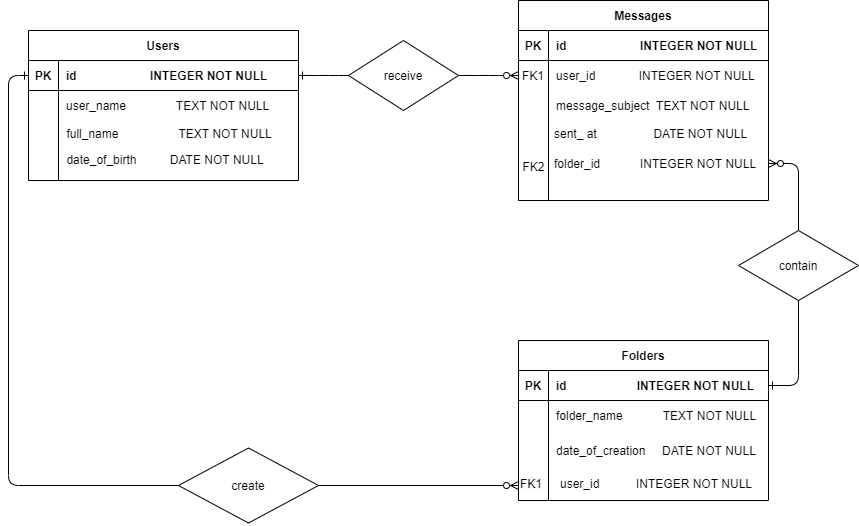

The diagram above was exported from draw.io. Its source (the exported page's mxGraphModel, read from the mxfile embedded in the PNG):
<mxGraphModel dx="1038" dy="579" grid="1" gridSize="10" guides="1" tooltips="1" connect="1" arrows="1" fold="1" page="1" pageScale="1" pageWidth="850" pageHeight="1100" math="0" shadow="0" extFonts="Permanent Marker^https://fonts.googleapis.com/css?family=Permanent+Marker">
  <root>
    <mxCell id="0" />
    <mxCell id="1" parent="0" />
    <mxCell id="SCB250w2CV3bn-ZK58PX-23" value="" style="group" parent="1" vertex="1" connectable="0">
      <mxGeometry x="40" y="130" width="830" height="525" as="geometry" />
    </mxCell>
    <mxCell id="C-vyLk0tnHw3VtMMgP7b-13" value="Folders" style="shape=table;startSize=30;container=1;collapsible=1;childLayout=tableLayout;fixedRows=1;rowLines=0;fontStyle=1;align=center;resizeLast=1;" parent="SCB250w2CV3bn-ZK58PX-23" vertex="1">
      <mxGeometry x="490" y="340" width="250" height="160" as="geometry" />
    </mxCell>
    <mxCell id="C-vyLk0tnHw3VtMMgP7b-14" value="" style="shape=partialRectangle;collapsible=0;dropTarget=0;pointerEvents=0;fillColor=none;points=[[0,0.5],[1,0.5]];portConstraint=eastwest;top=0;left=0;right=0;bottom=1;" parent="C-vyLk0tnHw3VtMMgP7b-13" vertex="1">
      <mxGeometry y="30" width="250" height="30" as="geometry" />
    </mxCell>
    <mxCell id="C-vyLk0tnHw3VtMMgP7b-15" value="PK" style="shape=partialRectangle;overflow=hidden;connectable=0;fillColor=none;top=0;left=0;bottom=0;right=0;fontStyle=1;" parent="C-vyLk0tnHw3VtMMgP7b-14" vertex="1">
      <mxGeometry width="30" height="30" as="geometry" />
    </mxCell>
    <mxCell id="C-vyLk0tnHw3VtMMgP7b-16" value="id                     INTEGER NOT NULL " style="shape=partialRectangle;overflow=hidden;connectable=0;fillColor=none;top=0;left=0;bottom=0;right=0;align=left;spacingLeft=6;fontStyle=1;" parent="C-vyLk0tnHw3VtMMgP7b-14" vertex="1">
      <mxGeometry x="30" width="220" height="30" as="geometry" />
    </mxCell>
    <mxCell id="C-vyLk0tnHw3VtMMgP7b-17" value="" style="shape=partialRectangle;collapsible=0;dropTarget=0;pointerEvents=0;fillColor=none;points=[[0,0.5],[1,0.5]];portConstraint=eastwest;top=0;left=0;right=0;bottom=0;" parent="C-vyLk0tnHw3VtMMgP7b-13" vertex="1">
      <mxGeometry y="60" width="250" height="30" as="geometry" />
    </mxCell>
    <mxCell id="C-vyLk0tnHw3VtMMgP7b-18" value="" style="shape=partialRectangle;overflow=hidden;connectable=0;fillColor=none;top=0;left=0;bottom=0;right=0;" parent="C-vyLk0tnHw3VtMMgP7b-17" vertex="1">
      <mxGeometry width="30" height="30" as="geometry" />
    </mxCell>
    <mxCell id="C-vyLk0tnHw3VtMMgP7b-19" value="folder_name            TEXT NOT NULL" style="shape=partialRectangle;overflow=hidden;connectable=0;fillColor=none;top=0;left=0;bottom=0;right=0;align=left;spacingLeft=6;" parent="C-vyLk0tnHw3VtMMgP7b-17" vertex="1">
      <mxGeometry x="30" width="220" height="30" as="geometry" />
    </mxCell>
    <mxCell id="C-vyLk0tnHw3VtMMgP7b-20" value="" style="shape=partialRectangle;collapsible=0;dropTarget=0;pointerEvents=0;fillColor=none;points=[[0,0.5],[1,0.5]];portConstraint=eastwest;top=0;left=0;right=0;bottom=0;" parent="C-vyLk0tnHw3VtMMgP7b-13" vertex="1">
      <mxGeometry y="90" width="250" height="40" as="geometry" />
    </mxCell>
    <mxCell id="C-vyLk0tnHw3VtMMgP7b-21" value="" style="shape=partialRectangle;overflow=hidden;connectable=0;fillColor=none;top=0;left=0;bottom=0;right=0;" parent="C-vyLk0tnHw3VtMMgP7b-20" vertex="1">
      <mxGeometry width="30" height="40" as="geometry" />
    </mxCell>
    <mxCell id="C-vyLk0tnHw3VtMMgP7b-22" value="date_of_creation     DATE NOT NULL" style="shape=partialRectangle;overflow=hidden;connectable=0;fillColor=none;top=0;left=0;bottom=0;right=0;align=left;spacingLeft=6;" parent="C-vyLk0tnHw3VtMMgP7b-20" vertex="1">
      <mxGeometry x="30" width="220" height="40" as="geometry" />
    </mxCell>
    <mxCell id="SCB250w2CV3bn-ZK58PX-16" value="" style="group" parent="SCB250w2CV3bn-ZK58PX-23" vertex="1" connectable="0">
      <mxGeometry y="30" width="270" height="150" as="geometry" />
    </mxCell>
    <mxCell id="C-vyLk0tnHw3VtMMgP7b-23" value="Users" style="shape=table;startSize=30;container=1;collapsible=1;childLayout=tableLayout;fixedRows=1;rowLines=0;fontStyle=1;align=center;resizeLast=1;" parent="SCB250w2CV3bn-ZK58PX-16" vertex="1">
      <mxGeometry width="270" height="150" as="geometry" />
    </mxCell>
    <mxCell id="C-vyLk0tnHw3VtMMgP7b-24" value="" style="shape=partialRectangle;collapsible=0;dropTarget=0;pointerEvents=0;fillColor=none;points=[[0,0.5],[1,0.5]];portConstraint=eastwest;top=0;left=0;right=0;bottom=1;" parent="C-vyLk0tnHw3VtMMgP7b-23" vertex="1">
      <mxGeometry y="30" width="270" height="30" as="geometry" />
    </mxCell>
    <mxCell id="C-vyLk0tnHw3VtMMgP7b-25" value="PK" style="shape=partialRectangle;overflow=hidden;connectable=0;fillColor=none;top=0;left=0;bottom=0;right=0;fontStyle=1;" parent="C-vyLk0tnHw3VtMMgP7b-24" vertex="1">
      <mxGeometry width="30" height="30" as="geometry" />
    </mxCell>
    <mxCell id="C-vyLk0tnHw3VtMMgP7b-26" value="id                      INTEGER NOT NULL " style="shape=partialRectangle;overflow=hidden;connectable=0;fillColor=none;top=0;left=0;bottom=0;right=0;align=left;spacingLeft=6;fontStyle=1;" parent="C-vyLk0tnHw3VtMMgP7b-24" vertex="1">
      <mxGeometry x="30" width="240" height="30" as="geometry" />
    </mxCell>
    <mxCell id="C-vyLk0tnHw3VtMMgP7b-27" value="" style="shape=partialRectangle;collapsible=0;dropTarget=0;pointerEvents=0;fillColor=none;points=[[0,0.5],[1,0.5]];portConstraint=eastwest;top=0;left=0;right=0;bottom=0;" parent="C-vyLk0tnHw3VtMMgP7b-23" vertex="1">
      <mxGeometry y="60" width="270" height="30" as="geometry" />
    </mxCell>
    <mxCell id="C-vyLk0tnHw3VtMMgP7b-28" value="" style="shape=partialRectangle;overflow=hidden;connectable=0;fillColor=none;top=0;left=0;bottom=0;right=0;" parent="C-vyLk0tnHw3VtMMgP7b-27" vertex="1">
      <mxGeometry width="30" height="30" as="geometry" />
    </mxCell>
    <mxCell id="C-vyLk0tnHw3VtMMgP7b-29" value="user_name               TEXT NOT NULL" style="shape=partialRectangle;overflow=hidden;connectable=0;fillColor=none;top=0;left=0;bottom=0;right=0;align=left;spacingLeft=6;" parent="C-vyLk0tnHw3VtMMgP7b-27" vertex="1">
      <mxGeometry x="30" width="240" height="30" as="geometry" />
    </mxCell>
    <mxCell id="SCB250w2CV3bn-ZK58PX-14" value="full_name                  TEXT NOT NULL" style="text;strokeColor=none;fillColor=none;align=left;verticalAlign=top;spacingLeft=4;spacingRight=4;overflow=hidden;rotatable=0;points=[[0,0.5],[1,0.5]];portConstraint=eastwest;" parent="SCB250w2CV3bn-ZK58PX-16" vertex="1">
      <mxGeometry x="32.400000000000006" y="90" width="226.8" height="26" as="geometry" />
    </mxCell>
    <mxCell id="SCB250w2CV3bn-ZK58PX-15" value="date_of_birth          DATE NOT NULL" style="text;strokeColor=none;fillColor=none;align=left;verticalAlign=top;spacingLeft=4;spacingRight=4;overflow=hidden;rotatable=0;points=[[0,0.5],[1,0.5]];portConstraint=eastwest;" parent="SCB250w2CV3bn-ZK58PX-16" vertex="1">
      <mxGeometry x="32.400000000000006" y="116" width="237.60000000000002" height="26" as="geometry" />
    </mxCell>
    <mxCell id="SCB250w2CV3bn-ZK58PX-18" value="" style="group" parent="SCB250w2CV3bn-ZK58PX-23" vertex="1" connectable="0">
      <mxGeometry x="490" width="250" height="200" as="geometry" />
    </mxCell>
    <mxCell id="C-vyLk0tnHw3VtMMgP7b-2" value="Messages" style="shape=table;startSize=30;container=1;collapsible=1;childLayout=tableLayout;fixedRows=1;rowLines=0;fontStyle=1;align=center;resizeLast=1;" parent="SCB250w2CV3bn-ZK58PX-18" vertex="1">
      <mxGeometry width="250" height="200" as="geometry" />
    </mxCell>
    <mxCell id="C-vyLk0tnHw3VtMMgP7b-3" value="" style="shape=partialRectangle;collapsible=0;dropTarget=0;pointerEvents=0;fillColor=none;points=[[0,0.5],[1,0.5]];portConstraint=eastwest;top=0;left=0;right=0;bottom=1;" parent="C-vyLk0tnHw3VtMMgP7b-2" vertex="1">
      <mxGeometry y="30" width="250" height="30" as="geometry" />
    </mxCell>
    <mxCell id="C-vyLk0tnHw3VtMMgP7b-4" value="PK" style="shape=partialRectangle;overflow=hidden;connectable=0;fillColor=none;top=0;left=0;bottom=0;right=0;fontStyle=1;" parent="C-vyLk0tnHw3VtMMgP7b-3" vertex="1">
      <mxGeometry width="30" height="30" as="geometry" />
    </mxCell>
    <mxCell id="C-vyLk0tnHw3VtMMgP7b-5" value="id                      INTEGER NOT NULL " style="shape=partialRectangle;overflow=hidden;connectable=0;fillColor=none;top=0;left=0;bottom=0;right=0;align=left;spacingLeft=6;fontStyle=1;" parent="C-vyLk0tnHw3VtMMgP7b-3" vertex="1">
      <mxGeometry x="30" width="220" height="30" as="geometry" />
    </mxCell>
    <mxCell id="C-vyLk0tnHw3VtMMgP7b-6" value="" style="shape=partialRectangle;collapsible=0;dropTarget=0;pointerEvents=0;fillColor=none;points=[[0,0.5],[1,0.5]];portConstraint=eastwest;top=0;left=0;right=0;bottom=0;" parent="C-vyLk0tnHw3VtMMgP7b-2" vertex="1">
      <mxGeometry y="60" width="250" height="30" as="geometry" />
    </mxCell>
    <mxCell id="C-vyLk0tnHw3VtMMgP7b-7" value="FK1" style="shape=partialRectangle;overflow=hidden;connectable=0;fillColor=none;top=0;left=0;bottom=0;right=0;" parent="C-vyLk0tnHw3VtMMgP7b-6" vertex="1">
      <mxGeometry width="30" height="30" as="geometry" />
    </mxCell>
    <mxCell id="C-vyLk0tnHw3VtMMgP7b-8" value="user_id             INTEGER NOT NULL" style="shape=partialRectangle;overflow=hidden;connectable=0;fillColor=none;top=0;left=0;bottom=0;right=0;align=left;spacingLeft=6;" parent="C-vyLk0tnHw3VtMMgP7b-6" vertex="1">
      <mxGeometry x="30" width="220" height="30" as="geometry" />
    </mxCell>
    <mxCell id="C-vyLk0tnHw3VtMMgP7b-9" value="" style="shape=partialRectangle;collapsible=0;dropTarget=0;pointerEvents=0;fillColor=none;points=[[0,0.5],[1,0.5]];portConstraint=eastwest;top=0;left=0;right=0;bottom=0;" parent="C-vyLk0tnHw3VtMMgP7b-2" vertex="1">
      <mxGeometry y="90" width="250" height="30" as="geometry" />
    </mxCell>
    <mxCell id="C-vyLk0tnHw3VtMMgP7b-10" value="" style="shape=partialRectangle;overflow=hidden;connectable=0;fillColor=none;top=0;left=0;bottom=0;right=0;" parent="C-vyLk0tnHw3VtMMgP7b-9" vertex="1">
      <mxGeometry width="30" height="30" as="geometry" />
    </mxCell>
    <mxCell id="C-vyLk0tnHw3VtMMgP7b-11" value="message_subject  TEXT NOT NULL" style="shape=partialRectangle;overflow=hidden;connectable=0;fillColor=none;top=0;left=0;bottom=0;right=0;align=left;spacingLeft=6;" parent="C-vyLk0tnHw3VtMMgP7b-9" vertex="1">
      <mxGeometry x="30" width="220" height="30" as="geometry" />
    </mxCell>
    <mxCell id="SCB250w2CV3bn-ZK58PX-17" value="sent_ at                 DATE NOT NULL" style="text;strokeColor=none;fillColor=none;align=left;verticalAlign=top;spacingLeft=4;spacingRight=4;overflow=hidden;rotatable=0;points=[[0,0.5],[1,0.5]];portConstraint=eastwest;" parent="SCB250w2CV3bn-ZK58PX-18" vertex="1">
      <mxGeometry x="30" y="120" width="210" height="26" as="geometry" />
    </mxCell>
    <mxCell id="SCB250w2CV3bn-ZK58PX-19" value="folder_id            INTEGER NOT NULL" style="text;strokeColor=none;fillColor=none;align=left;verticalAlign=top;spacingLeft=4;spacingRight=4;overflow=hidden;rotatable=0;points=[[0,0.5],[1,0.5]];portConstraint=eastwest;" parent="SCB250w2CV3bn-ZK58PX-18" vertex="1">
      <mxGeometry x="30" y="150" width="220" height="26" as="geometry" />
    </mxCell>
    <mxCell id="SCB250w2CV3bn-ZK58PX-20" value="&amp;nbsp; &amp;nbsp;FK2" style="text;html=1;align=center;verticalAlign=middle;resizable=0;points=[];autosize=1;strokeColor=none;fillColor=none;" parent="SCB250w2CV3bn-ZK58PX-18" vertex="1">
      <mxGeometry x="-15" y="156" width="50" height="20" as="geometry" />
    </mxCell>
    <mxCell id="C-vyLk0tnHw3VtMMgP7b-1" value="" style="edgeStyle=entityRelationEdgeStyle;endArrow=ERzeroToMany;startArrow=ERone;endFill=1;startFill=0;" parent="SCB250w2CV3bn-ZK58PX-23" source="C-vyLk0tnHw3VtMMgP7b-24" target="C-vyLk0tnHw3VtMMgP7b-6" edge="1">
      <mxGeometry width="100" height="100" relative="1" as="geometry">
        <mxPoint x="300" y="600" as="sourcePoint" />
        <mxPoint x="400" y="500" as="targetPoint" />
      </mxGeometry>
    </mxCell>
    <mxCell id="C-vyLk0tnHw3VtMMgP7b-12" value="" style="edgeStyle=entityRelationEdgeStyle;endArrow=ERzeroToMany;startArrow=ERone;endFill=1;startFill=0;entryX=1;entryY=0.5;entryDx=0;entryDy=0;exitX=1;exitY=0.5;exitDx=0;exitDy=0;" parent="SCB250w2CV3bn-ZK58PX-23" source="C-vyLk0tnHw3VtMMgP7b-14" target="SCB250w2CV3bn-ZK58PX-19" edge="1">
      <mxGeometry width="100" height="100" relative="1" as="geometry">
        <mxPoint x="650" y="310" as="sourcePoint" />
        <mxPoint x="650" y="680" as="targetPoint" />
      </mxGeometry>
    </mxCell>
    <mxCell id="SCB250w2CV3bn-ZK58PX-21" value="receive" style="rhombus;whiteSpace=wrap;html=1;" parent="SCB250w2CV3bn-ZK58PX-23" vertex="1">
      <mxGeometry x="320" y="40" width="110" height="70" as="geometry" />
    </mxCell>
    <mxCell id="SCB250w2CV3bn-ZK58PX-22" value="contain" style="rhombus;whiteSpace=wrap;html=1;" parent="SCB250w2CV3bn-ZK58PX-23" vertex="1">
      <mxGeometry x="710" y="230" width="120" height="70" as="geometry" />
    </mxCell>
    <mxCell id="FLDOqNS9F_zUDPZjzey8-2" value="user_id&amp;nbsp; &amp;nbsp; &amp;nbsp; &amp;nbsp; &amp;nbsp; &amp;nbsp;INTEGER NOT NULL" style="text;whiteSpace=wrap;html=1;" parent="SCB250w2CV3bn-ZK58PX-23" vertex="1">
      <mxGeometry x="530" y="470" width="200" height="30" as="geometry" />
    </mxCell>
    <mxCell id="FLDOqNS9F_zUDPZjzey8-4" value="&lt;span style=&quot;color: rgb(0, 0, 0); font-family: helvetica; font-size: 12px; font-style: normal; font-weight: 400; letter-spacing: normal; text-align: center; text-indent: 0px; text-transform: none; word-spacing: 0px; background-color: rgb(248, 249, 250); display: inline; float: none;&quot;&gt;FK1&lt;/span&gt;" style="text;whiteSpace=wrap;html=1;" parent="SCB250w2CV3bn-ZK58PX-23" vertex="1">
      <mxGeometry x="490" y="470" width="50" height="30" as="geometry" />
    </mxCell>
    <mxCell id="FLDOqNS9F_zUDPZjzey8-3" value="" style="endArrow=ERzeroToMany;startArrow=ERone;endFill=1;startFill=0;exitX=0;exitY=0.5;exitDx=0;exitDy=0;edgeStyle=elbowEdgeStyle;entryX=0;entryY=0.5;entryDx=0;entryDy=0;" parent="SCB250w2CV3bn-ZK58PX-23" source="C-vyLk0tnHw3VtMMgP7b-24" target="FLDOqNS9F_zUDPZjzey8-4" edge="1">
      <mxGeometry width="100" height="100" relative="1" as="geometry">
        <mxPoint x="-140" y="30" as="sourcePoint" />
        <mxPoint x="290" y="300" as="targetPoint" />
        <Array as="points">
          <mxPoint x="-20" y="370" />
        </Array>
      </mxGeometry>
    </mxCell>
    <mxCell id="FLDOqNS9F_zUDPZjzey8-9" value="create" style="rhombus;whiteSpace=wrap;html=1;" parent="SCB250w2CV3bn-ZK58PX-23" vertex="1">
      <mxGeometry x="150" y="447.5" width="140" height="75" as="geometry" />
    </mxCell>
  </root>
</mxGraphModel>